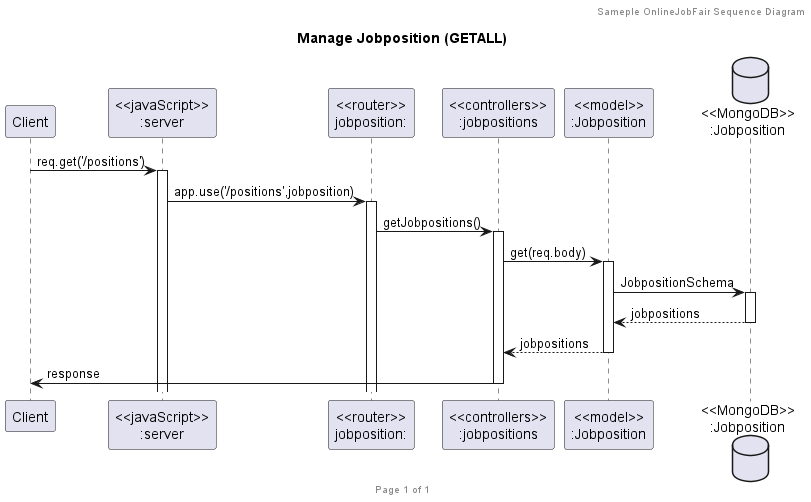

The diagram above was rendered by PlantUML. Its source (embedded in the PNG):
@startuml Manage Jobposition (GET)

header Sameple OnlineJobFair Sequence Diagram
footer Page %page% of %lastpage%
title "Manage Jobposition (GETALL)"

participant "Client" as client
participant "<<javaScript>>\n:server" as server
participant "<<router>>\njobposition:" as routerJobpositions
participant "<<controllers>>\n:jobpositions" as controllersJobpositions
participant "<<model>>\n:Jobposition" as modelJobposition
database "<<MongoDB>>\n:Jobposition" as JobpositionsDatabase

client->server ++:req.get('/positions')
server->routerJobpositions ++:app.use('/positions',jobposition)
routerJobpositions -> controllersJobpositions ++:getJobpositions()
controllersJobpositions->modelJobposition ++:get(req.body)
modelJobposition ->JobpositionsDatabase ++: JobpositionSchema
JobpositionsDatabase --> modelJobposition --: jobpositions
controllersJobpositions <-- modelJobposition --:jobpositions
controllersJobpositions->client --:response

@enduml